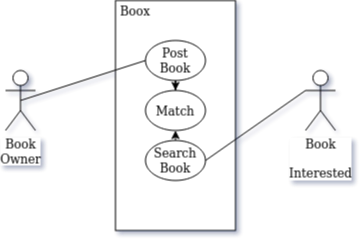

The diagram above was exported from draw.io. Its source (the exported page's mxGraphModel, read from the mxfile embedded in the PNG):
<mxGraphModel dx="599" dy="408" grid="1" gridSize="10" guides="1" tooltips="1" connect="1" arrows="1" fold="1" page="1" pageScale="1" pageWidth="850" pageHeight="1100" math="0" shadow="0">
  <root>
    <mxCell id="0" />
    <mxCell id="1" parent="0" />
    <mxCell id="hulysrerGKRedbdv_SmO-4" value="&lt;div&gt;Book&lt;br&gt;&lt;/div&gt;&lt;div&gt;Owner&lt;/div&gt;" style="shape=umlActor;verticalLabelPosition=bottom;labelBackgroundColor=#ffffff;verticalAlign=top;html=1;outlineConnect=0;" vertex="1" parent="1">
      <mxGeometry x="190" y="150" width="30" height="60" as="geometry" />
    </mxCell>
    <mxCell id="hulysrerGKRedbdv_SmO-8" value="&lt;div&gt;Book&lt;br&gt;&lt;/div&gt;&lt;div&gt;&lt;br&gt;&lt;/div&gt;&lt;div&gt;Interested&lt;br&gt;&lt;/div&gt;" style="shape=umlActor;verticalLabelPosition=bottom;labelBackgroundColor=#ffffff;verticalAlign=top;html=1;outlineConnect=0;" vertex="1" parent="1">
      <mxGeometry x="490" y="150" width="30" height="60" as="geometry" />
    </mxCell>
    <mxCell id="hulysrerGKRedbdv_SmO-10" value="" style="rounded=0;whiteSpace=wrap;html=1;" vertex="1" parent="1">
      <mxGeometry x="300" y="80" width="120" height="230" as="geometry" />
    </mxCell>
    <mxCell id="hulysrerGKRedbdv_SmO-11" value="Boox" style="text;html=1;strokeColor=none;fillColor=none;align=center;verticalAlign=middle;whiteSpace=wrap;rounded=0;" vertex="1" parent="1">
      <mxGeometry x="300" y="80" width="40" height="20" as="geometry" />
    </mxCell>
    <mxCell id="hulysrerGKRedbdv_SmO-19" value="" style="edgeStyle=orthogonalEdgeStyle;rounded=0;orthogonalLoop=1;jettySize=auto;html=1;entryX=0.5;entryY=0;entryDx=0;entryDy=0;" edge="1" parent="1" source="hulysrerGKRedbdv_SmO-12" target="hulysrerGKRedbdv_SmO-13">
      <mxGeometry relative="1" as="geometry" />
    </mxCell>
    <mxCell id="hulysrerGKRedbdv_SmO-12" value="Post Book" style="ellipse;whiteSpace=wrap;html=1;" vertex="1" parent="1">
      <mxGeometry x="330" y="120" width="60" height="40" as="geometry" />
    </mxCell>
    <mxCell id="hulysrerGKRedbdv_SmO-13" value="Match" style="ellipse;whiteSpace=wrap;html=1;" vertex="1" parent="1">
      <mxGeometry x="330" y="170" width="60" height="40" as="geometry" />
    </mxCell>
    <mxCell id="hulysrerGKRedbdv_SmO-18" style="edgeStyle=orthogonalEdgeStyle;rounded=0;orthogonalLoop=1;jettySize=auto;html=1;exitX=0.5;exitY=0;exitDx=0;exitDy=0;entryX=0.5;entryY=1;entryDx=0;entryDy=0;" edge="1" parent="1" source="hulysrerGKRedbdv_SmO-14" target="hulysrerGKRedbdv_SmO-13">
      <mxGeometry relative="1" as="geometry" />
    </mxCell>
    <mxCell id="hulysrerGKRedbdv_SmO-14" value="Search Book" style="ellipse;whiteSpace=wrap;html=1;" vertex="1" parent="1">
      <mxGeometry x="330" y="220" width="60" height="40" as="geometry" />
    </mxCell>
    <mxCell id="hulysrerGKRedbdv_SmO-16" value="" style="endArrow=none;html=1;exitX=0.5;exitY=0.5;exitDx=0;exitDy=0;exitPerimeter=0;entryX=0;entryY=0.5;entryDx=0;entryDy=0;" edge="1" parent="1" source="hulysrerGKRedbdv_SmO-4" target="hulysrerGKRedbdv_SmO-12">
      <mxGeometry width="50" height="50" relative="1" as="geometry">
        <mxPoint x="230" y="200" as="sourcePoint" />
        <mxPoint x="280" y="150" as="targetPoint" />
      </mxGeometry>
    </mxCell>
    <mxCell id="hulysrerGKRedbdv_SmO-17" value="" style="endArrow=none;html=1;exitX=0.5;exitY=0.5;exitDx=0;exitDy=0;exitPerimeter=0;entryX=0;entryY=0.3333333333333333;entryDx=0;entryDy=0;entryPerimeter=0;" edge="1" parent="1" target="hulysrerGKRedbdv_SmO-8">
      <mxGeometry width="50" height="50" relative="1" as="geometry">
        <mxPoint x="390" y="240" as="sourcePoint" />
        <mxPoint x="515" y="200" as="targetPoint" />
      </mxGeometry>
    </mxCell>
  </root>
</mxGraphModel>